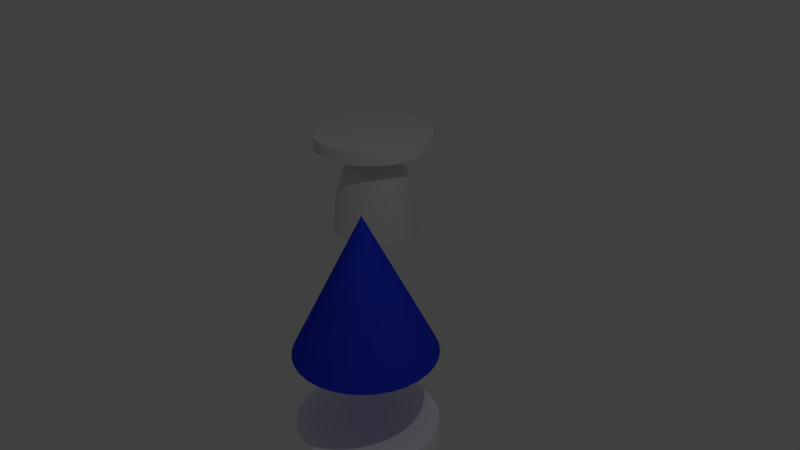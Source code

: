 # Source: rocket.blend  (saved by Blender 2.73.0; exported with 4.5.12 LTS)
import bpy
from mathutils import Matrix  # noqa: F401  (used for matrix-valued properties, if any)

bpy.ops.wm.read_factory_settings(use_empty=True)
scene = bpy.context.scene
scene.name = 'Scene'

# ---- collections
col_collection_1 = bpy.data.collections.new('Collection 1'); scene.collection.children.link(col_collection_1)

# ---- materials (node trees are filled in below, after node groups)
mat_material_002 = bpy.data.materials.new('Material.002')
mat_material_002.alpha_threshold = 0.0
mat_material_002.use_transparent_shadow = False
mat_material_002.diffuse_color = (0.788, 0.8, 0.7761, 1.0)
mat_material_002.roughness = 0.5
mat_material_003 = bpy.data.materials.new('Material.003')
mat_material_003.alpha_threshold = 0.0
mat_material_003.use_transparent_shadow = False
mat_material_003.diffuse_color = (1.0, 1.0, 1.0, 1.0)
mat_material_003.roughness = 0.5
mat_material_003.specular_intensity = 1.0
mat_material_004 = bpy.data.materials.new('Material.004')
mat_material_004.alpha_threshold = 0.0
mat_material_004.use_transparent_shadow = False
mat_material_004.diffuse_color = (0.02242, 0.0444, 0.8, 1.0)
mat_material_004.roughness = 0.5

# ---- material node trees

# ---- world
world_world = bpy.data.worlds.new('World'); scene.world = world_world
world_world.color = (0.05088, 0.05088, 0.05088)
world_world.use_sun_shadow = False
world_world.sun_shadow_jitter_overblur = 0.0
world_world.cycles.sampling_method = 'MANUAL'
world_world.cycles.sample_map_resolution = 256

# ---- cameras
cam_camera = bpy.data.cameras.new('Camera')
cam_camera.clip_end = 100.0
cam_camera.lens = 35.0
cam_camera.sensor_width = 32.0
cam_camera.sensor_height = 18.0
cam_camera.ortho_scale = 7.314
cam_camera.dof.focus_distance = 0.0
cam_camera.dof.aperture_fstop = 128.0

# ---- lights
light_lamp = bpy.data.lights.new('Lamp', 'POINT')
light_lamp.transmission_factor = 0.0
light_lamp.cutoff_distance = 30.0
light_lamp.energy = 100.0
light_lamp.shadow_buffer_clip_start = 1.001
light_lamp.shadow_soft_size = 0.1
light_lamp.shadow_maximum_resolution = 0.006
light_lamp.use_absolute_resolution = True
light_lamp.cycles.use_multiple_importance_sampling = False

# ---- meshes
me_cylinder_001 = bpy.data.meshes.new('Cylinder.001')
me_cylinder_001.from_pydata([(0.0, 1.0, -3.5), (0.0, 1.0, 12.0), (0.1951, 0.9808, -3.5), (0.1951, 0.9808, 12.0), (0.3827, 0.9239, -3.5), (0.3827, 0.9239, 12.0), (0.5556, 0.8315, -3.5), (0.5556, 0.8315, 12.0), (0.7071, 0.7071, -3.5), (0.7071, 0.7071, 12.0), (0.8315, 0.5556, -3.5), (0.8315, 0.5556, 12.0), (0.9239, 0.3827, -3.5), (0.9239, 0.3827, 12.0), (0.9808, 0.1951, -3.5), (0.9808, 0.1951, 12.0), (1.0, 7.55e-08, -3.5), (1.0, 7.55e-08, 12.0), (0.9808, -0.1951, -3.5), (0.9808, -0.1951, 12.0), (0.9239, -0.3827, -3.5), (0.9239, -0.3827, 12.0), (0.8315, -0.5556, -3.5), (0.8315, -0.5556, 12.0), (0.7071, -0.7071, -3.5), (0.7071, -0.7071, 12.0), (0.5556, -0.8315, -3.5), (0.5556, -0.8315, 12.0), (0.3827, -0.9239, -3.5), (0.3827, -0.9239, 12.0), (0.1951, -0.9808, -3.5), (0.1951, -0.9808, 12.0), (-3.258e-07, -1.0, -3.5), (-3.258e-07, -1.0, 12.0), (-0.1951, -0.9808, -3.5), (-0.1951, -0.9808, 12.0), (-0.3827, -0.9239, -3.5), (-0.3827, -0.9239, 12.0), (-0.5556, -0.8315, -3.5), (-0.5556, -0.8315, 12.0), (-0.7071, -0.7071, -3.5), (-0.7071, -0.7071, 12.0), (-0.8315, -0.5556, -3.5), (-0.8315, -0.5556, 12.0), (-0.9239, -0.3827, -3.5), (-0.9239, -0.3827, 12.0), (-0.9808, -0.1951, -3.5), (-0.9808, -0.1951, 12.0), (-1.0, 9.656e-07, -3.5), (-1.0, 9.656e-07, 12.0), (-0.9808, 0.1951, -3.5), (-0.9808, 0.1951, 12.0), (-0.9239, 0.3827, -3.5), (-0.9239, 0.3827, 12.0), (-0.8315, 0.5556, -3.5), (-0.8315, 0.5556, 12.0), (-0.7071, 0.7071, -3.5), (-0.7071, 0.7071, 12.0), (-0.5556, 0.8315, -3.5), (-0.5556, 0.8315, 12.0), (-0.3827, 0.9239, -3.5), (-0.3827, 0.9239, 12.0), (-0.1951, 0.9808, -3.5), (-0.1951, 0.9808, 12.0), (7.942e-08, 0.3312, -19.87), (0.06461, 0.3248, -19.87), (0.1267, 0.306, -19.87), (0.184, 0.2754, -19.87), (0.2342, 0.2342, -19.87), (0.2754, 0.184, -19.87), (0.306, 0.1267, -19.87), (0.3248, 0.06461, -19.87), (0.3312, 2.156e-07, -19.87), (0.3248, -0.06461, -19.87), (0.306, -0.1267, -19.87), (0.2754, -0.184, -19.87), (0.2342, -0.2342, -19.87), (0.184, -0.2754, -19.87), (0.1267, -0.306, -19.87), (0.06461, -0.3248, -19.87), (-2.849e-08, -0.3312, -19.87), (-0.06461, -0.3248, -19.87), (-0.1267, -0.306, -19.87), (-0.184, -0.2754, -19.87), (-0.2342, -0.2342, -19.87), (-0.2754, -0.184, -19.87), (-0.306, -0.1267, -19.87), (-0.3248, -0.06461, -19.87), (-0.3312, 5.104e-07, -19.87), (-0.3248, 0.06461, -19.87), (-0.306, 0.1267, -19.87), (-0.2754, 0.184, -19.87), (-0.2342, 0.2342, -19.87), (-0.184, 0.2754, -19.87), (-0.1267, 0.306, -19.87), (-0.06461, 0.3248, -19.87), (6.583e-08, 0.4965, -30.22), (0.09686, 0.4869, -30.22), (0.19, 0.4587, -30.22), (0.2758, 0.4128, -30.22), (0.3511, 0.3511, -30.22), (0.4128, 0.2758, -30.22), (0.4587, 0.19, -30.22), (0.4869, 0.09686, -30.22), (0.4965, 1.819e-07, -30.22), (0.4869, -0.09686, -30.22), (0.4587, -0.19, -30.22), (0.4128, -0.2758, -30.22), (0.3511, -0.3511, -30.22), (0.2758, -0.4128, -30.22), (0.19, -0.4587, -30.22), (0.09686, -0.4869, -30.22), (-9.594e-08, -0.4965, -30.22), (-0.09686, -0.4869, -30.22), (-0.19, -0.4587, -30.22), (-0.2758, -0.4128, -30.22), (-0.3511, -0.3511, -30.22), (-0.4128, -0.2758, -30.22), (-0.4587, -0.19, -30.22), (-0.4869, -0.09686, -30.22), (-0.4965, 6.238e-07, -30.22), (-0.4869, 0.09686, -30.22), (-0.4587, 0.19, -30.22), (-0.4128, 0.2758, -30.22), (-0.3511, 0.3511, -30.22), (-0.2758, 0.4128, -30.22), (-0.19, 0.4587, -30.22), (-0.09686, 0.4869, -30.22), (5.119e-08, 0.6071, -51.35), (0.1184, 0.5955, -51.35), (0.2323, 0.5609, -51.35), (0.3373, 0.5048, -51.35), (0.4293, 0.4293, -51.35), (0.5048, 0.3373, -51.35), (0.5609, 0.2323, -51.35), (0.5955, 0.1184, -51.35), (0.6071, 1.573e-07, -51.35), (0.5955, -0.1184, -51.35), (0.5609, -0.2323, -51.35), (0.5048, -0.3373, -51.35), (0.4293, -0.4293, -51.35), (0.3373, -0.5048, -51.35), (0.2323, -0.5609, -51.35), (0.1184, -0.5955, -51.35), (-1.466e-07, -0.6071, -51.35), (-0.1184, -0.5955, -51.35), (-0.2323, -0.5609, -51.35), (-0.3373, -0.5048, -51.35), (-0.4293, -0.4293, -51.35), (-0.5048, -0.3373, -51.35), (-0.5609, -0.2323, -51.35), (-0.5955, -0.1184, -51.35), (-0.6071, 6.977e-07, -51.35), (-0.5955, 0.1184, -51.35), (-0.5609, 0.2323, -51.35), (-0.5048, 0.3373, -51.35), (-0.4293, 0.4293, -51.35), (-0.3373, 0.5048, -51.35), (-0.2323, 0.5609, -51.35), (-0.1184, 0.5955, -51.35), (4.307e-08, 0.6806, -78.65), (0.1328, 0.6675, -78.65), (0.2605, 0.6288, -78.65), (0.3781, 0.5659, -78.65), (0.4813, 0.4813, -78.65), (0.5659, 0.3781, -78.65), (0.6288, 0.2605, -78.65), (0.6675, 0.1328, -78.65), (0.6806, 1.427e-07, -78.65), (0.6675, -0.1328, -78.65), (0.6288, -0.2605, -78.65), (0.5659, -0.3781, -78.65), (0.4813, -0.4813, -78.65), (0.3781, -0.5659, -78.65), (0.2605, -0.6288, -78.65), (0.1328, -0.6675, -78.65), (-1.787e-07, -0.6806, -78.65), (-0.1328, -0.6675, -78.65), (-0.2605, -0.6288, -78.65), (-0.3781, -0.5659, -78.65), (-0.4813, -0.4813, -78.65), (-0.5659, -0.3781, -78.65), (-0.6288, -0.2605, -78.65), (-0.6675, -0.1328, -78.65), (-0.6806, 7.485e-07, -78.65), (-0.6675, 0.1328, -78.65), (-0.6288, 0.2605, -78.65), (-0.5659, 0.3781, -78.65), (-0.4813, 0.4813, -78.65), (-0.3781, 0.5659, -78.65), (-0.2605, 0.6288, -78.65), (-0.1328, 0.6675, -78.65), (3.816e-08, 0.7289, -110.0), (0.1422, 0.7149, -110.0), (0.279, 0.6735, -110.0), (0.405, 0.6061, -110.0), (0.5154, 0.5154, -110.0), (0.6061, 0.405, -110.0), (0.6735, 0.279, -110.0), (0.7149, 0.1422, -110.0), (0.7289, 1.324e-07, -110.0), (0.7149, -0.1422, -110.0), (0.6735, -0.279, -110.0), (0.6061, -0.405, -110.0), (0.5154, -0.5154, -110.0), (0.405, -0.6061, -110.0), (0.279, -0.6735, -110.0), (0.1422, -0.7149, -110.0), (-1.994e-07, -0.7289, -110.0), (-0.1422, -0.7149, -110.0), (-0.279, -0.6735, -110.0), (-0.405, -0.6061, -110.0), (-0.5154, -0.5154, -110.0), (-0.6061, -0.405, -110.0), (-0.6735, -0.279, -110.0), (-0.7149, -0.1422, -110.0), (-0.7289, 7.812e-07, -110.0), (-0.7149, 0.1422, -110.0), (-0.6735, 0.279, -110.0), (-0.6061, 0.405, -110.0), (-0.5154, 0.5154, -110.0), (-0.405, 0.6061, -110.0), (-0.279, 0.6735, -110.0), (-0.1422, 0.7149, -110.0)], [], [(0, 1, 3, 2), (2, 3, 5, 4), (4, 5, 7, 6), (6, 7, 9, 8), (8, 9, 11, 10), (10, 11, 13, 12), (12, 13, 15, 14), (14, 15, 17, 16), (16, 17, 19, 18), (18, 19, 21, 20), (20, 21, 23, 22), (22, 23, 25, 24), (24, 25, 27, 26), (26, 27, 29, 28), (28, 29, 31, 30), (30, 31, 33, 32), (32, 33, 35, 34), (34, 35, 37, 36), (36, 37, 39, 38), (38, 39, 41, 40), (40, 41, 43, 42), (42, 43, 45, 44), (44, 45, 47, 46), (46, 47, 49, 48), (48, 49, 51, 50), (50, 51, 53, 52), (52, 53, 55, 54), (54, 55, 57, 56), (56, 57, 59, 58), (58, 59, 61, 60), (3, 1, 63, 61, 59, 57, 55, 53, 51, 49, 47, 45, 43, 41, 39, 37, 35, 33, 31, 29, 27, 25, 23, 21, 19, 17, 15, 13, 11, 9, 7, 5), (62, 63, 1, 0), (60, 61, 63, 62), (46, 48, 88, 87), (93, 94, 126, 125), (2, 4, 66, 65), (24, 26, 77, 76), (52, 54, 91, 90), (8, 10, 69, 68), (30, 32, 80, 79), (58, 60, 94, 93), (36, 38, 83, 82), (0, 2, 65, 64), (14, 16, 72, 71), (42, 44, 86, 85), (20, 22, 75, 74), (48, 50, 89, 88), (4, 6, 67, 66), (26, 28, 78, 77), (54, 56, 92, 91), (32, 34, 81, 80), (10, 12, 70, 69), (60, 62, 95, 94), (38, 40, 84, 83), (16, 18, 73, 72), (44, 46, 87, 86), (22, 24, 76, 75), (50, 52, 90, 89), (6, 8, 68, 67), (28, 30, 79, 78), (56, 58, 93, 92), (34, 36, 82, 81), (12, 14, 71, 70), (62, 0, 64, 95), (40, 42, 85, 84), (18, 20, 74, 73), (127, 96, 128, 159), (82, 83, 115, 114), (71, 72, 104, 103), (91, 92, 124, 123), (80, 81, 113, 112), (69, 70, 102, 101), (89, 90, 122, 121), (67, 68, 100, 99), (78, 79, 111, 110), (87, 88, 120, 119), (65, 66, 98, 97), (76, 77, 109, 108), (85, 86, 118, 117), (74, 75, 107, 106), (94, 95, 127, 126), (83, 84, 116, 115), (72, 73, 105, 104), (92, 93, 125, 124), (81, 82, 114, 113), (70, 71, 103, 102), (90, 91, 123, 122), (68, 69, 101, 100), (79, 80, 112, 111), (88, 89, 121, 120), (66, 67, 99, 98), (77, 78, 110, 109), (86, 87, 119, 118), (64, 65, 97, 96), (75, 76, 108, 107), (95, 64, 96, 127), (84, 85, 117, 116), (73, 74, 106, 105), (150, 151, 183, 182), (116, 117, 149, 148), (105, 106, 138, 137), (125, 126, 158, 157), (114, 115, 147, 146), (103, 104, 136, 135), (123, 124, 156, 155), (112, 113, 145, 144), (101, 102, 134, 133), (121, 122, 154, 153), (99, 100, 132, 131), (110, 111, 143, 142), (119, 120, 152, 151), (97, 98, 130, 129), (108, 109, 141, 140), (117, 118, 150, 149), (106, 107, 139, 138), (126, 127, 159, 158), (115, 116, 148, 147), (104, 105, 137, 136), (124, 125, 157, 156), (113, 114, 146, 145), (102, 103, 135, 134), (122, 123, 155, 154), (100, 101, 133, 132), (111, 112, 144, 143), (120, 121, 153, 152), (98, 99, 131, 130), (109, 110, 142, 141), (118, 119, 151, 150), (96, 97, 129, 128), (107, 108, 140, 139), (184, 185, 217, 216), (128, 129, 161, 160), (139, 140, 172, 171), (159, 128, 160, 191), (148, 149, 181, 180), (137, 138, 170, 169), (157, 158, 190, 189), (146, 147, 179, 178), (135, 136, 168, 167), (155, 156, 188, 187), (144, 145, 177, 176), (133, 134, 166, 165), (153, 154, 186, 185), (131, 132, 164, 163), (142, 143, 175, 174), (151, 152, 184, 183), (129, 130, 162, 161), (140, 141, 173, 172), (149, 150, 182, 181), (138, 139, 171, 170), (158, 159, 191, 190), (147, 148, 180, 179), (136, 137, 169, 168), (156, 157, 189, 188), (145, 146, 178, 177), (134, 135, 167, 166), (154, 155, 187, 186), (132, 133, 165, 164), (143, 144, 176, 175), (152, 153, 185, 184), (130, 131, 163, 162), (141, 142, 174, 173), (192, 193, 194, 195, 196, 197, 198, 199, 200, 201, 202, 203, 204, 205, 206, 207, 208, 209, 210, 211, 212, 213, 214, 215, 216, 217, 218, 219, 220, 221, 222, 223), (162, 163, 195, 194), (173, 174, 206, 205), (182, 183, 215, 214), (160, 161, 193, 192), (171, 172, 204, 203), (191, 160, 192, 223), (180, 181, 213, 212), (169, 170, 202, 201), (189, 190, 222, 221), (178, 179, 211, 210), (167, 168, 200, 199), (187, 188, 220, 219), (176, 177, 209, 208), (165, 166, 198, 197), (185, 186, 218, 217), (163, 164, 196, 195), (174, 175, 207, 206), (183, 184, 216, 215), (161, 162, 194, 193), (172, 173, 205, 204), (181, 182, 214, 213), (170, 171, 203, 202), (190, 191, 223, 222), (179, 180, 212, 211), (168, 169, 201, 200), (188, 189, 221, 220), (177, 178, 210, 209), (166, 167, 199, 198), (186, 187, 219, 218), (164, 165, 197, 196), (175, 176, 208, 207)])
me_cylinder_001.materials.append(mat_material_002)
me_cylinder_001.use_remesh_preserve_volume = False
me_cylinder_001.use_remesh_preserve_attributes = False
me_cylinder_001.use_mirror_vertex_groups = False
me_cylinder_001.update()
me_cylinder = bpy.data.meshes.new('Cylinder')
me_cylinder.from_pydata([(0.0, 1.0, -3.5), (0.0, 1.0, 3.5), (0.1951, 0.9808, -3.5), (0.1951, 0.9808, 3.5), (0.3827, 0.9239, -3.5), (0.3827, 0.9239, 3.5), (0.5556, 0.8315, -3.5), (0.5556, 0.8315, 3.5), (0.7071, 0.7071, -3.5), (0.7071, 0.7071, 3.5), (0.8315, 0.5556, -3.5), (0.8315, 0.5556, 3.5), (0.9239, 0.3827, -3.5), (0.9239, 0.3827, 3.5), (0.9808, 0.1951, -3.5), (0.9808, 0.1951, 3.5), (1.0, 7.55e-08, -3.5), (1.0, 7.55e-08, 3.5), (0.9808, -0.1951, -3.5), (0.9808, -0.1951, 3.5), (0.9239, -0.3827, -3.5), (0.9239, -0.3827, 3.5), (0.8315, -0.5556, -3.5), (0.8315, -0.5556, 3.5), (0.7071, -0.7071, -3.5), (0.7071, -0.7071, 3.5), (0.5556, -0.8315, -3.5), (0.5556, -0.8315, 3.5), (0.3827, -0.9239, -3.5), (0.3827, -0.9239, 3.5), (0.1951, -0.9808, -3.5), (0.1951, -0.9808, 3.5), (-3.258e-07, -1.0, -3.5), (-3.258e-07, -1.0, 3.5), (-0.1951, -0.9808, -3.5), (-0.1951, -0.9808, 3.5), (-0.3827, -0.9239, -3.5), (-0.3827, -0.9239, 3.5), (-0.5556, -0.8315, -3.5), (-0.5556, -0.8315, 3.5), (-0.7071, -0.7071, -3.5), (-0.7071, -0.7071, 3.5), (-0.8315, -0.5556, -3.5), (-0.8315, -0.5556, 3.5), (-0.9239, -0.3827, -3.5), (-0.9239, -0.3827, 3.5), (-0.9808, -0.1951, -3.5), (-0.9808, -0.1951, 3.5), (-1.0, 9.656e-07, -3.5), (-1.0, 9.656e-07, 3.5), (-0.9808, 0.1951, -3.5), (-0.9808, 0.1951, 3.5), (-0.9239, 0.3827, -3.5), (-0.9239, 0.3827, 3.5), (-0.8315, 0.5556, -3.5), (-0.8315, 0.5556, 3.5), (-0.7071, 0.7071, -3.5), (-0.7071, 0.7071, 3.5), (-0.5556, 0.8315, -3.5), (-0.5556, 0.8315, 3.5), (-0.3827, 0.9239, -3.5), (-0.3827, 0.9239, 3.5), (-0.1951, 0.9808, -3.5), (-0.1951, 0.9808, 3.5)], [], [(0, 1, 3, 2), (2, 3, 5, 4), (4, 5, 7, 6), (6, 7, 9, 8), (8, 9, 11, 10), (10, 11, 13, 12), (12, 13, 15, 14), (14, 15, 17, 16), (16, 17, 19, 18), (18, 19, 21, 20), (20, 21, 23, 22), (22, 23, 25, 24), (24, 25, 27, 26), (26, 27, 29, 28), (28, 29, 31, 30), (30, 31, 33, 32), (32, 33, 35, 34), (34, 35, 37, 36), (36, 37, 39, 38), (38, 39, 41, 40), (40, 41, 43, 42), (42, 43, 45, 44), (44, 45, 47, 46), (46, 47, 49, 48), (48, 49, 51, 50), (50, 51, 53, 52), (52, 53, 55, 54), (54, 55, 57, 56), (56, 57, 59, 58), (58, 59, 61, 60), (3, 1, 63, 61, 59, 57, 55, 53, 51, 49, 47, 45, 43, 41, 39, 37, 35, 33, 31, 29, 27, 25, 23, 21, 19, 17, 15, 13, 11, 9, 7, 5), (62, 63, 1, 0), (60, 61, 63, 62), (0, 2, 4, 6, 8, 10, 12, 14, 16, 18, 20, 22, 24, 26, 28, 30, 32, 34, 36, 38, 40, 42, 44, 46, 48, 50, 52, 54, 56, 58, 60, 62)])
me_cylinder.materials.append(mat_material_003)
me_cylinder.use_remesh_preserve_volume = False
me_cylinder.use_remesh_preserve_attributes = False
me_cylinder.use_mirror_vertex_groups = False
me_cylinder.update()
me_cone_002 = bpy.data.meshes.new('Cone.002')
me_cone_002.from_pydata([(-8.941e-08, 1.0, -1.0), (0.1951, 0.9808, -1.0), (0.3827, 0.9239, -1.0), (0.5556, 0.8315, -1.0), (0.7071, 0.7071, -1.0), (0.8315, 0.5556, -1.0), (0.9239, 0.3827, -1.0), (0.9808, 0.1951, -1.0), (1.0, -2.095e-07, -1.0), (0.0, 0.0, 1.0), (0.9808, -0.1951, -1.0), (0.9239, -0.3827, -1.0), (0.8315, -0.5556, -1.0), (0.7071, -0.7071, -1.0), (0.5556, -0.8315, -1.0), (0.3827, -0.9239, -1.0), (0.1951, -0.9808, -1.0), (-4.172e-07, -1.0, -1.0), (-0.1951, -0.9808, -1.0), (-0.3827, -0.9239, -1.0), (-0.5556, -0.8315, -1.0), (-0.7071, -0.7071, -1.0), (-0.8315, -0.5556, -1.0), (-0.9239, -0.3827, -1.0), (-0.9808, -0.1951, -1.0), (-1.0, 6.806e-07, -1.0), (-0.9808, 0.1951, -1.0), (-0.9239, 0.3827, -1.0), (-0.8315, 0.5556, -1.0), (-0.7071, 0.7071, -1.0), (-0.5556, 0.8315, -1.0), (-0.3827, 0.9239, -1.0), (-0.1951, 0.9808, -1.0)], [], [(31, 9, 32), (0, 9, 1), (30, 9, 31), (29, 9, 30), (28, 9, 29), (27, 9, 28), (26, 9, 27), (25, 9, 26), (24, 9, 25), (23, 9, 24), (22, 9, 23), (21, 9, 22), (20, 9, 21), (19, 9, 20), (18, 9, 19), (17, 9, 18), (16, 9, 17), (15, 9, 16), (14, 9, 15), (13, 9, 14), (12, 9, 13), (11, 9, 12), (10, 9, 11), (8, 9, 10), (7, 9, 8), (6, 9, 7), (5, 9, 6), (4, 9, 5), (3, 9, 4), (2, 9, 3), (32, 9, 0), (1, 9, 2), (0, 1, 2, 3, 4, 5, 6, 7, 8, 10, 11, 12, 13, 14, 15, 16, 17, 18, 19, 20, 21, 22, 23, 24, 25, 26, 27, 28, 29, 30, 31, 32)])
me_cone_002.materials.append(mat_material_004)
me_cone_002.use_remesh_preserve_volume = False
me_cone_002.use_remesh_preserve_attributes = False
me_cone_002.use_mirror_vertex_groups = False
me_cone_002.update()

# ---- objects
ob_engine = bpy.data.objects.new('Engine', me_cylinder_001)
ob_stage = bpy.data.objects.new('Stage', me_cylinder)
ob_capsule = bpy.data.objects.new('Capsule', me_cone_002)
ob_lamp = bpy.data.objects.new('Lamp', light_lamp)
ob_camera = bpy.data.objects.new('Camera', cam_camera)

# ---- transforms, parenting, visibility, modifiers, constraints
ob_engine.location = (-2.649, 2.557, 0.5905)
ob_engine.scale = (1.0, 1.0, 0.01429)
ob_engine.lineart.crease_threshold = 0.0
ob_stage.location = (0.0, 0.0, -5.617)
ob_stage.lineart.crease_threshold = 0.0
ob_capsule.location = (0.0, 0.0, 0.0)
ob_capsule.lineart.crease_threshold = 0.0
ob_lamp.location = (3.583, -0.318, 5.947)
ob_lamp.rotation_euler = (0.6503, 0.05522, 1.866)
ob_lamp.lock_rotations_4d = False
ob_lamp.empty_display_type = 'ARROWS'
ob_lamp.color = (0.0, 0.0, 0.0, 0.0)
ob_lamp.lineart.crease_threshold = 0.0
ob_camera.location = (7.497, -6.335, 5.742)
ob_camera.rotation_euler = (1.109, 0.01082, 0.8149)
ob_camera.lock_rotations_4d = False
ob_camera.empty_display_type = 'ARROWS'
ob_camera.color = (0.0, 0.0, 0.0, 0.0)
ob_camera.display_type = 'WIRE'
ob_camera.lineart.crease_threshold = 0.0

# ---- collection membership
col_collection_1.objects.link(ob_engine)
col_collection_1.objects.link(ob_stage)
col_collection_1.objects.link(ob_capsule)
col_collection_1.objects.link(ob_lamp)
col_collection_1.objects.link(ob_camera)

# ---- scene / render settings (as saved in the file)
scene.camera = ob_camera
scene.frame_start = 1; scene.frame_end = 250; scene.frame_set(273)
scene.render.engine = 'BLENDER_EEVEE_NEXT'
scene.render.resolution_percentage = 50
scene.render.dither_intensity = 0.0
scene.cycles.use_denoising = False
scene.cycles.samples = 10
scene.cycles.sampling_pattern = 'TABULATED_SOBOL'
scene.cycles.light_sampling_threshold = 0.0
scene.cycles.use_adaptive_sampling = False
scene.cycles.use_light_tree = False
scene.cycles.blur_glossy = 0.0
scene.cycles.pixel_filter_type = 'GAUSSIAN'
scene.cycles.sample_clamp_indirect = 0.0
scene.view_settings.view_transform = 'Standard'
bpy.context.view_layer.update()
